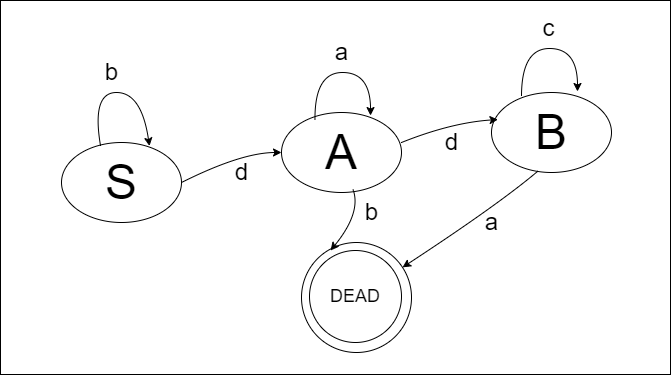

The diagram above was exported from draw.io. Its source (the exported page's mxGraphModel, read from the mxfile embedded in the PNG):
<mxGraphModel dx="912" dy="573" grid="1" gridSize="10" guides="1" tooltips="1" connect="1" arrows="1" fold="1" page="1" pageScale="1" pageWidth="827" pageHeight="1169" math="0" shadow="0">
  <root>
    <mxCell id="0" />
    <mxCell id="1" parent="0" />
    <mxCell id="_CC345oOLmcxnY1-i8yZ-1" value="" style="rounded=0;whiteSpace=wrap;html=1;" vertex="1" parent="1">
      <mxGeometry x="79" y="58" width="670" height="374" as="geometry" />
    </mxCell>
    <mxCell id="IsQ4pPwv6aYkgSnGZDFO-1" value="&lt;font style=&quot;font-size: 48px;&quot;&gt;S&lt;/font&gt;" style="ellipse;whiteSpace=wrap;html=1;" parent="1" vertex="1">
      <mxGeometry x="140" y="200" width="120" height="80" as="geometry" />
    </mxCell>
    <mxCell id="IsQ4pPwv6aYkgSnGZDFO-2" value="&lt;font style=&quot;font-size: 48px;&quot;&gt;A&lt;/font&gt;" style="ellipse;whiteSpace=wrap;html=1;" parent="1" vertex="1">
      <mxGeometry x="360" y="170" width="120" height="80" as="geometry" />
    </mxCell>
    <mxCell id="IsQ4pPwv6aYkgSnGZDFO-3" value="&lt;font style=&quot;font-size: 48px;&quot;&gt;B&lt;/font&gt;" style="ellipse;whiteSpace=wrap;html=1;" parent="1" vertex="1">
      <mxGeometry x="570" y="150" width="120" height="80" as="geometry" />
    </mxCell>
    <mxCell id="IsQ4pPwv6aYkgSnGZDFO-6" value="" style="curved=1;endArrow=classic;html=1;rounded=0;exitX=0.325;exitY=0.038;exitDx=0;exitDy=0;exitPerimeter=0;entryX=0.733;entryY=0.044;entryDx=0;entryDy=0;entryPerimeter=0;" parent="1" source="IsQ4pPwv6aYkgSnGZDFO-1" target="IsQ4pPwv6aYkgSnGZDFO-1" edge="1">
      <mxGeometry width="50" height="50" relative="1" as="geometry">
        <mxPoint x="170" y="199" as="sourcePoint" />
        <mxPoint x="220" y="199" as="targetPoint" />
        <Array as="points">
          <mxPoint x="170" y="150" />
          <mxPoint x="220" y="150" />
        </Array>
      </mxGeometry>
    </mxCell>
    <mxCell id="IsQ4pPwv6aYkgSnGZDFO-7" value="&lt;font style=&quot;font-size: 24px;&quot;&gt;b&lt;/font&gt;" style="text;html=1;align=center;verticalAlign=middle;resizable=0;points=[];autosize=1;strokeColor=none;fillColor=none;" parent="1" vertex="1">
      <mxGeometry x="170" y="110" width="40" height="40" as="geometry" />
    </mxCell>
    <mxCell id="IsQ4pPwv6aYkgSnGZDFO-8" value="" style="curved=1;endArrow=classic;html=1;rounded=0;exitX=1;exitY=0.5;exitDx=0;exitDy=0;entryX=0;entryY=0.5;entryDx=0;entryDy=0;" parent="1" source="IsQ4pPwv6aYkgSnGZDFO-1" target="IsQ4pPwv6aYkgSnGZDFO-2" edge="1">
      <mxGeometry width="50" height="50" relative="1" as="geometry">
        <mxPoint x="390" y="300" as="sourcePoint" />
        <mxPoint x="440" y="250" as="targetPoint" />
        <Array as="points">
          <mxPoint x="320" y="210" />
        </Array>
      </mxGeometry>
    </mxCell>
    <mxCell id="IsQ4pPwv6aYkgSnGZDFO-9" value="&lt;span style=&quot;font-size: 24px;&quot;&gt;d&lt;/span&gt;" style="text;html=1;align=center;verticalAlign=middle;resizable=0;points=[];autosize=1;strokeColor=none;fillColor=none;" parent="1" vertex="1">
      <mxGeometry x="300" y="210" width="40" height="40" as="geometry" />
    </mxCell>
    <mxCell id="IsQ4pPwv6aYkgSnGZDFO-10" value="" style="curved=1;endArrow=classic;html=1;rounded=0;exitX=0.279;exitY=0.094;exitDx=0;exitDy=0;exitPerimeter=0;entryX=0.742;entryY=0.038;entryDx=0;entryDy=0;entryPerimeter=0;" parent="1" source="IsQ4pPwv6aYkgSnGZDFO-2" target="IsQ4pPwv6aYkgSnGZDFO-2" edge="1">
      <mxGeometry width="50" height="50" relative="1" as="geometry">
        <mxPoint x="399" y="129" as="sourcePoint" />
        <mxPoint x="448" y="130" as="targetPoint" />
        <Array as="points">
          <mxPoint x="393" y="130" />
          <mxPoint x="449" y="130" />
        </Array>
      </mxGeometry>
    </mxCell>
    <mxCell id="IsQ4pPwv6aYkgSnGZDFO-11" value="&lt;font style=&quot;font-size: 24px;&quot;&gt;a&lt;/font&gt;" style="text;html=1;align=center;verticalAlign=middle;resizable=0;points=[];autosize=1;strokeColor=none;fillColor=none;" parent="1" vertex="1">
      <mxGeometry x="400" y="90" width="40" height="40" as="geometry" />
    </mxCell>
    <mxCell id="IsQ4pPwv6aYkgSnGZDFO-12" value="" style="curved=1;endArrow=classic;html=1;rounded=0;exitX=1;exitY=0.375;exitDx=0;exitDy=0;entryX=0.054;entryY=0.338;entryDx=0;entryDy=0;exitPerimeter=0;entryPerimeter=0;" parent="1" source="IsQ4pPwv6aYkgSnGZDFO-2" target="IsQ4pPwv6aYkgSnGZDFO-3" edge="1">
      <mxGeometry width="50" height="50" relative="1" as="geometry">
        <mxPoint x="470" y="210" as="sourcePoint" />
        <mxPoint x="570" y="180" as="targetPoint" />
        <Array as="points">
          <mxPoint x="530" y="180" />
        </Array>
      </mxGeometry>
    </mxCell>
    <mxCell id="IsQ4pPwv6aYkgSnGZDFO-13" value="&lt;span style=&quot;font-size: 24px;&quot;&gt;d&lt;/span&gt;" style="text;html=1;align=center;verticalAlign=middle;resizable=0;points=[];autosize=1;strokeColor=none;fillColor=none;" parent="1" vertex="1">
      <mxGeometry x="510" y="180" width="40" height="40" as="geometry" />
    </mxCell>
    <mxCell id="IsQ4pPwv6aYkgSnGZDFO-16" value="" style="curved=1;endArrow=classic;html=1;rounded=0;exitX=0.279;exitY=0.094;exitDx=0;exitDy=0;exitPerimeter=0;entryX=0.742;entryY=0.038;entryDx=0;entryDy=0;entryPerimeter=0;" parent="1" edge="1">
      <mxGeometry width="50" height="50" relative="1" as="geometry">
        <mxPoint x="600" y="154" as="sourcePoint" />
        <mxPoint x="656" y="149" as="targetPoint" />
        <Array as="points">
          <mxPoint x="600" y="106" />
          <mxPoint x="656" y="106" />
        </Array>
      </mxGeometry>
    </mxCell>
    <mxCell id="IsQ4pPwv6aYkgSnGZDFO-17" value="&lt;font style=&quot;font-size: 24px;&quot;&gt;c&lt;/font&gt;" style="text;html=1;align=center;verticalAlign=middle;resizable=0;points=[];autosize=1;strokeColor=none;fillColor=none;" parent="1" vertex="1">
      <mxGeometry x="607" y="66" width="40" height="40" as="geometry" />
    </mxCell>
    <mxCell id="IsQ4pPwv6aYkgSnGZDFO-19" value="" style="ellipse;whiteSpace=wrap;html=1;aspect=fixed;" parent="1" vertex="1">
      <mxGeometry x="380" y="300" width="110" height="110" as="geometry" />
    </mxCell>
    <mxCell id="IsQ4pPwv6aYkgSnGZDFO-20" value="&lt;font style=&quot;font-size: 18px;&quot;&gt;DEAD&lt;/font&gt;" style="ellipse;whiteSpace=wrap;html=1;aspect=fixed;" parent="1" vertex="1">
      <mxGeometry x="388" y="308" width="92" height="92" as="geometry" />
    </mxCell>
    <mxCell id="IsQ4pPwv6aYkgSnGZDFO-22" value="" style="curved=1;endArrow=classic;html=1;rounded=0;exitX=0.596;exitY=0.963;exitDx=0;exitDy=0;entryX=0.264;entryY=0.073;entryDx=0;entryDy=0;exitPerimeter=0;entryPerimeter=0;" parent="1" source="IsQ4pPwv6aYkgSnGZDFO-2" target="IsQ4pPwv6aYkgSnGZDFO-19" edge="1">
      <mxGeometry width="50" height="50" relative="1" as="geometry">
        <mxPoint x="260" y="330" as="sourcePoint" />
        <mxPoint x="360" y="300" as="targetPoint" />
        <Array as="points">
          <mxPoint x="440" y="270" />
        </Array>
      </mxGeometry>
    </mxCell>
    <mxCell id="IsQ4pPwv6aYkgSnGZDFO-23" value="&lt;span style=&quot;font-size: 24px;&quot;&gt;b&lt;/span&gt;" style="text;html=1;align=center;verticalAlign=middle;resizable=0;points=[];autosize=1;strokeColor=none;fillColor=none;" parent="1" vertex="1">
      <mxGeometry x="430" y="250" width="40" height="40" as="geometry" />
    </mxCell>
    <mxCell id="IsQ4pPwv6aYkgSnGZDFO-24" value="" style="curved=1;endArrow=classic;html=1;rounded=0;exitX=0.388;exitY=0.981;exitDx=0;exitDy=0;exitPerimeter=0;" parent="1" source="IsQ4pPwv6aYkgSnGZDFO-3" target="IsQ4pPwv6aYkgSnGZDFO-19" edge="1">
      <mxGeometry width="50" height="50" relative="1" as="geometry">
        <mxPoint x="569" y="239" as="sourcePoint" />
        <mxPoint x="546" y="300" as="targetPoint" />
        <Array as="points">
          <mxPoint x="577" y="262" />
        </Array>
      </mxGeometry>
    </mxCell>
    <mxCell id="IsQ4pPwv6aYkgSnGZDFO-25" value="&lt;span style=&quot;font-size: 24px;&quot;&gt;a&lt;/span&gt;" style="text;html=1;align=center;verticalAlign=middle;resizable=0;points=[];autosize=1;strokeColor=none;fillColor=none;" parent="1" vertex="1">
      <mxGeometry x="550" y="260" width="40" height="40" as="geometry" />
    </mxCell>
  </root>
</mxGraphModel>